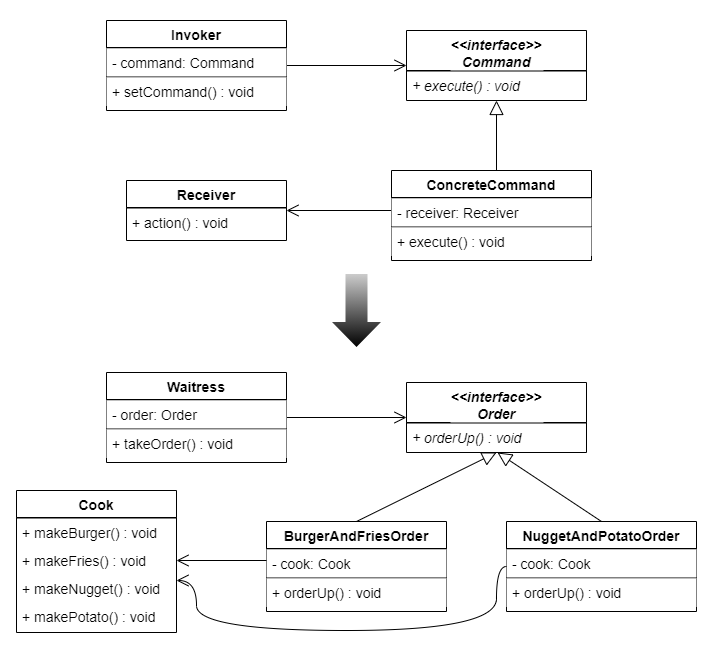

The diagram above was exported from draw.io. Its source (the exported page's mxGraphModel, read from the mxfile embedded in the PNG):
<mxGraphModel dx="1185" dy="685" grid="1" gridSize="10" guides="1" tooltips="1" connect="1" arrows="1" fold="1" page="1" pageScale="1" pageWidth="827" pageHeight="1169" math="0" shadow="0">
  <root>
    <mxCell id="WIyWlLk6GJQsqaUBKTNV-0" />
    <mxCell id="WIyWlLk6GJQsqaUBKTNV-1" parent="WIyWlLk6GJQsqaUBKTNV-0" />
    <mxCell id="4EwjXwDlC9fjcG2n-Tk4-108" value="" style="group;strokeColor=#FFFFFF;strokeWidth=1;perimeterSpacing=1;fillColor=#ffffff;container=0;" parent="WIyWlLk6GJQsqaUBKTNV-1" vertex="1" connectable="0">
      <mxGeometry x="334" y="90" width="710" height="650" as="geometry" />
    </mxCell>
    <mxCell id="4EwjXwDlC9fjcG2n-Tk4-0" value="&lt;&lt;interface&gt;&gt;&#10;Command" style="swimlane;fontStyle=3;align=center;verticalAlign=top;childLayout=stackLayout;horizontal=1;startSize=40;horizontalStack=0;resizeParent=1;resizeLast=0;collapsible=1;marginBottom=0;rounded=0;shadow=0;strokeWidth=1;fontFamily=Helvetica;fontSize=14;labelBackgroundColor=#FFFFFF;" parent="WIyWlLk6GJQsqaUBKTNV-1" vertex="1">
      <mxGeometry x="740" y="120" width="180" height="70" as="geometry">
        <mxRectangle x="230" y="140" width="160" height="26" as="alternateBounds" />
      </mxGeometry>
    </mxCell>
    <mxCell id="4EwjXwDlC9fjcG2n-Tk4-3" value="" style="line;html=1;strokeWidth=1;align=left;verticalAlign=middle;spacingTop=-1;spacingLeft=3;spacingRight=3;rotatable=0;labelPosition=right;points=[];portConstraint=eastwest;fontFamily=Helvetica;fontSize=14;labelBackgroundColor=#FFFFFF;noLabel=0;portConstraintRotation=0;perimeterSpacing=0;shadow=0;sketch=0;fontStyle=0" parent="4EwjXwDlC9fjcG2n-Tk4-0" vertex="1">
      <mxGeometry y="40" width="180" height="1" as="geometry" />
    </mxCell>
    <mxCell id="4EwjXwDlC9fjcG2n-Tk4-9" value="+ execute() : void" style="text;align=left;verticalAlign=top;spacingLeft=4;spacingRight=4;overflow=hidden;rotatable=0;points=[[0,0.5],[1,0.5]];portConstraint=eastwest;fontFamily=Helvetica;fontSize=14;labelBackgroundColor=#ffffff;fontStyle=2" parent="4EwjXwDlC9fjcG2n-Tk4-0" vertex="1">
      <mxGeometry y="41" width="180" height="28" as="geometry" />
    </mxCell>
    <mxCell id="NULCyl6ScGgE80-NYEup-9" style="edgeStyle=orthogonalEdgeStyle;curved=1;orthogonalLoop=1;jettySize=auto;html=1;entryX=1;entryY=0.5;entryDx=0;entryDy=0;endArrow=open;endFill=0;endSize=10;fontColor=#000000;" edge="1" parent="WIyWlLk6GJQsqaUBKTNV-1" target="NULCyl6ScGgE80-NYEup-3">
      <mxGeometry relative="1" as="geometry">
        <mxPoint x="735" y="300" as="sourcePoint" />
      </mxGeometry>
    </mxCell>
    <mxCell id="EJe9Kt5ENHRKaAZmUUUY-7" value="" style="endArrow=block;endSize=12;endFill=0;html=1;fontFamily=Helvetica;fontSize=14;exitX=0.5;exitY=0;exitDx=0;exitDy=0;entryX=0.5;entryY=1;entryDx=0;entryDy=0;" parent="WIyWlLk6GJQsqaUBKTNV-1" target="4EwjXwDlC9fjcG2n-Tk4-0" edge="1">
      <mxGeometry x="424.5" y="323.23" width="160" as="geometry">
        <mxPoint x="830" y="270" as="sourcePoint" />
        <mxPoint x="550" y="390" as="targetPoint" />
      </mxGeometry>
    </mxCell>
    <mxCell id="NULCyl6ScGgE80-NYEup-7" style="edgeStyle=orthogonalEdgeStyle;curved=1;orthogonalLoop=1;jettySize=auto;html=1;entryX=0;entryY=0.5;entryDx=0;entryDy=0;endArrow=open;endFill=0;endSize=10;fontColor=#000000;" edge="1" parent="WIyWlLk6GJQsqaUBKTNV-1" target="4EwjXwDlC9fjcG2n-Tk4-0">
      <mxGeometry relative="1" as="geometry">
        <mxPoint x="620" y="155" as="sourcePoint" />
      </mxGeometry>
    </mxCell>
    <mxCell id="NULCyl6ScGgE80-NYEup-3" value="Receiver" style="swimlane;fontStyle=1;align=center;verticalAlign=top;childLayout=stackLayout;horizontal=1;startSize=27;horizontalStack=0;resizeParent=1;resizeLast=0;collapsible=1;marginBottom=0;rounded=0;shadow=0;strokeWidth=1;fontFamily=Helvetica;fontSize=14;labelBackgroundColor=#FFFFFF;" vertex="1" parent="WIyWlLk6GJQsqaUBKTNV-1">
      <mxGeometry x="460" y="270" width="160" height="60" as="geometry">
        <mxRectangle x="230" y="140" width="160" height="26" as="alternateBounds" />
      </mxGeometry>
    </mxCell>
    <mxCell id="NULCyl6ScGgE80-NYEup-4" value="" style="line;html=1;strokeWidth=1;align=left;verticalAlign=middle;spacingTop=-1;spacingLeft=3;spacingRight=3;rotatable=0;labelPosition=right;points=[];portConstraint=eastwest;fontFamily=Helvetica;fontSize=14;labelBackgroundColor=#FFFFFF;noLabel=0;portConstraintRotation=0;perimeterSpacing=0;shadow=0;sketch=0;fontStyle=0" vertex="1" parent="NULCyl6ScGgE80-NYEup-3">
      <mxGeometry y="27" width="160" height="1" as="geometry" />
    </mxCell>
    <mxCell id="NULCyl6ScGgE80-NYEup-5" value="+ action() : void" style="text;align=left;verticalAlign=top;spacingLeft=4;spacingRight=4;overflow=hidden;rotatable=0;points=[[0,0.5],[1,0.5]];portConstraint=eastwest;fontFamily=Helvetica;fontSize=14;labelBackgroundColor=#ffffff;fontStyle=0" vertex="1" parent="NULCyl6ScGgE80-NYEup-3">
      <mxGeometry y="28" width="160" height="28" as="geometry" />
    </mxCell>
    <mxCell id="NULCyl6ScGgE80-NYEup-10" value="&lt;&lt;interface&gt;&gt;&#10;Order" style="swimlane;fontStyle=3;align=center;verticalAlign=top;childLayout=stackLayout;horizontal=1;startSize=40;horizontalStack=0;resizeParent=1;resizeLast=0;collapsible=1;marginBottom=0;rounded=0;shadow=0;strokeWidth=1;fontFamily=Helvetica;fontSize=14;labelBackgroundColor=#FFFFFF;" vertex="1" parent="WIyWlLk6GJQsqaUBKTNV-1">
      <mxGeometry x="740" y="472" width="180" height="70" as="geometry">
        <mxRectangle x="230" y="140" width="160" height="26" as="alternateBounds" />
      </mxGeometry>
    </mxCell>
    <mxCell id="NULCyl6ScGgE80-NYEup-11" value="" style="line;html=1;strokeWidth=1;align=left;verticalAlign=middle;spacingTop=-1;spacingLeft=3;spacingRight=3;rotatable=0;labelPosition=right;points=[];portConstraint=eastwest;fontFamily=Helvetica;fontSize=14;labelBackgroundColor=#FFFFFF;noLabel=0;portConstraintRotation=0;perimeterSpacing=0;shadow=0;sketch=0;fontStyle=0" vertex="1" parent="NULCyl6ScGgE80-NYEup-10">
      <mxGeometry y="40" width="180" height="1" as="geometry" />
    </mxCell>
    <mxCell id="NULCyl6ScGgE80-NYEup-12" value="+ orderUp() : void" style="text;align=left;verticalAlign=top;spacingLeft=4;spacingRight=4;overflow=hidden;rotatable=0;points=[[0,0.5],[1,0.5]];portConstraint=eastwest;fontFamily=Helvetica;fontSize=14;labelBackgroundColor=#ffffff;fontStyle=2" vertex="1" parent="NULCyl6ScGgE80-NYEup-10">
      <mxGeometry y="41" width="180" height="28" as="geometry" />
    </mxCell>
    <mxCell id="NULCyl6ScGgE80-NYEup-17" value="" style="endArrow=block;endSize=12;endFill=0;html=1;fontFamily=Helvetica;fontSize=14;exitX=0.5;exitY=0;exitDx=0;exitDy=0;entryX=0.5;entryY=1;entryDx=0;entryDy=0;" edge="1" parent="WIyWlLk6GJQsqaUBKTNV-1" source="NULCyl6ScGgE80-NYEup-95" target="NULCyl6ScGgE80-NYEup-10">
      <mxGeometry x="424.5" y="675.23" width="160" as="geometry">
        <mxPoint x="830" y="610" as="sourcePoint" />
        <mxPoint x="550" y="742" as="targetPoint" />
      </mxGeometry>
    </mxCell>
    <mxCell id="NULCyl6ScGgE80-NYEup-18" style="edgeStyle=orthogonalEdgeStyle;curved=1;orthogonalLoop=1;jettySize=auto;html=1;entryX=0;entryY=0.5;entryDx=0;entryDy=0;endArrow=open;endFill=0;endSize=10;fontColor=#000000;" edge="1" parent="WIyWlLk6GJQsqaUBKTNV-1" target="NULCyl6ScGgE80-NYEup-10">
      <mxGeometry relative="1" as="geometry">
        <mxPoint x="620" y="507" as="sourcePoint" />
      </mxGeometry>
    </mxCell>
    <mxCell id="NULCyl6ScGgE80-NYEup-22" value="Cook" style="swimlane;fontStyle=1;align=center;verticalAlign=top;childLayout=stackLayout;horizontal=1;startSize=27;horizontalStack=0;resizeParent=1;resizeLast=0;collapsible=1;marginBottom=0;rounded=0;shadow=0;strokeWidth=1;fontFamily=Helvetica;fontSize=14;labelBackgroundColor=#FFFFFF;" vertex="1" parent="WIyWlLk6GJQsqaUBKTNV-1">
      <mxGeometry x="350" y="580" width="160" height="142" as="geometry">
        <mxRectangle x="230" y="140" width="160" height="26" as="alternateBounds" />
      </mxGeometry>
    </mxCell>
    <mxCell id="NULCyl6ScGgE80-NYEup-23" value="" style="line;html=1;strokeWidth=1;align=left;verticalAlign=middle;spacingTop=-1;spacingLeft=3;spacingRight=3;rotatable=0;labelPosition=right;points=[];portConstraint=eastwest;fontFamily=Helvetica;fontSize=14;labelBackgroundColor=#FFFFFF;noLabel=0;portConstraintRotation=0;perimeterSpacing=0;shadow=0;sketch=0;fontStyle=0" vertex="1" parent="NULCyl6ScGgE80-NYEup-22">
      <mxGeometry y="27" width="160" height="1" as="geometry" />
    </mxCell>
    <mxCell id="NULCyl6ScGgE80-NYEup-24" value="+ makeBurger() : void" style="text;align=left;verticalAlign=top;spacingLeft=4;spacingRight=4;overflow=hidden;rotatable=0;points=[[0,0.5],[1,0.5]];portConstraint=eastwest;fontFamily=Helvetica;fontSize=14;labelBackgroundColor=#ffffff;fontStyle=0" vertex="1" parent="NULCyl6ScGgE80-NYEup-22">
      <mxGeometry y="28" width="160" height="28" as="geometry" />
    </mxCell>
    <mxCell id="NULCyl6ScGgE80-NYEup-25" value="+ makeFries() : void" style="text;align=left;verticalAlign=top;spacingLeft=4;spacingRight=4;overflow=hidden;rotatable=0;points=[[0,0.5],[1,0.5]];portConstraint=eastwest;fontFamily=Helvetica;fontSize=14;labelBackgroundColor=#ffffff;fontStyle=0" vertex="1" parent="NULCyl6ScGgE80-NYEup-22">
      <mxGeometry y="56" width="160" height="28" as="geometry" />
    </mxCell>
    <mxCell id="NULCyl6ScGgE80-NYEup-101" value="+ makeNugget() : void" style="text;align=left;verticalAlign=top;spacingLeft=4;spacingRight=4;overflow=hidden;rotatable=0;points=[[0,0.5],[1,0.5]];portConstraint=eastwest;fontFamily=Helvetica;fontSize=14;labelBackgroundColor=#ffffff;fontStyle=0" vertex="1" parent="NULCyl6ScGgE80-NYEup-22">
      <mxGeometry y="84" width="160" height="28" as="geometry" />
    </mxCell>
    <mxCell id="NULCyl6ScGgE80-NYEup-102" value="+ makePotato() : void" style="text;align=left;verticalAlign=top;spacingLeft=4;spacingRight=4;overflow=hidden;rotatable=0;points=[[0,0.5],[1,0.5]];portConstraint=eastwest;fontFamily=Helvetica;fontSize=14;labelBackgroundColor=#ffffff;fontStyle=0" vertex="1" parent="NULCyl6ScGgE80-NYEup-22">
      <mxGeometry y="112" width="160" height="28" as="geometry" />
    </mxCell>
    <mxCell id="NULCyl6ScGgE80-NYEup-26" value="" style="shape=flexArrow;endArrow=classic;html=1;fontColor=#000000;strokeWidth=7;fillColor=#000000;sketch=0;shadow=0;rounded=1;strokeColor=none;gradientDirection=north;gradientColor=#CCCCCC;width=16;" edge="1" parent="WIyWlLk6GJQsqaUBKTNV-1">
      <mxGeometry width="50" height="50" relative="1" as="geometry">
        <mxPoint x="690" y="360" as="sourcePoint" />
        <mxPoint x="690" y="440" as="targetPoint" />
      </mxGeometry>
    </mxCell>
    <mxCell id="NULCyl6ScGgE80-NYEup-83" value="ConcreteCommand" style="swimlane;fontStyle=1;align=center;verticalAlign=top;childLayout=stackLayout;horizontal=1;startSize=27;horizontalStack=0;resizeParent=1;resizeLast=0;collapsible=1;marginBottom=0;rounded=0;shadow=0;strokeWidth=1;fontFamily=Helvetica;fontSize=14;labelBackgroundColor=#FFFFFF;" vertex="1" parent="WIyWlLk6GJQsqaUBKTNV-1">
      <mxGeometry x="725" y="260" width="200" height="90" as="geometry">
        <mxRectangle x="230" y="140" width="160" height="26" as="alternateBounds" />
      </mxGeometry>
    </mxCell>
    <mxCell id="NULCyl6ScGgE80-NYEup-84" value="" style="line;html=1;strokeWidth=1;align=left;verticalAlign=middle;spacingTop=-1;spacingLeft=3;spacingRight=3;rotatable=0;labelPosition=right;points=[];portConstraint=eastwest;fontFamily=Helvetica;fontSize=14;labelBackgroundColor=#FFFFFF;noLabel=0;portConstraintRotation=0;perimeterSpacing=0;shadow=0;sketch=0;fontStyle=0" vertex="1" parent="NULCyl6ScGgE80-NYEup-83">
      <mxGeometry y="27" width="200" height="1" as="geometry" />
    </mxCell>
    <mxCell id="NULCyl6ScGgE80-NYEup-85" value="- receiver: Receiver" style="text;align=left;verticalAlign=top;spacingLeft=4;spacingRight=4;overflow=hidden;rotatable=0;points=[[0,0.5],[1,0.5]];portConstraint=eastwest;fontFamily=Helvetica;fontSize=14;labelBackgroundColor=#ffffff;fillColor=#ffffff;fontStyle=0" vertex="1" parent="NULCyl6ScGgE80-NYEup-83">
      <mxGeometry y="28" width="200" height="28" as="geometry" />
    </mxCell>
    <mxCell id="NULCyl6ScGgE80-NYEup-89" value="" style="line;html=1;strokeWidth=1;align=left;verticalAlign=middle;spacingTop=-1;spacingLeft=3;spacingRight=3;rotatable=0;labelPosition=right;points=[];portConstraint=eastwest;fontFamily=Helvetica;fontSize=14;labelBackgroundColor=#FFFFFF;noLabel=0;portConstraintRotation=0;perimeterSpacing=0;shadow=0;sketch=0;fontStyle=0" vertex="1" parent="NULCyl6ScGgE80-NYEup-83">
      <mxGeometry y="56" width="200" height="1" as="geometry" />
    </mxCell>
    <mxCell id="NULCyl6ScGgE80-NYEup-90" value="+ execute() : void" style="text;align=left;verticalAlign=top;spacingLeft=4;spacingRight=4;overflow=hidden;rotatable=0;points=[[0,0.5],[1,0.5]];portConstraint=eastwest;fontFamily=Helvetica;fontSize=14;labelBackgroundColor=#ffffff;fillColor=#ffffff;fontStyle=0" vertex="1" parent="NULCyl6ScGgE80-NYEup-83">
      <mxGeometry y="57" width="200" height="28" as="geometry" />
    </mxCell>
    <mxCell id="NULCyl6ScGgE80-NYEup-95" value="BurgerAndFriesOrder" style="swimlane;fontStyle=1;align=center;verticalAlign=top;childLayout=stackLayout;horizontal=1;startSize=27;horizontalStack=0;resizeParent=1;resizeLast=0;collapsible=1;marginBottom=0;rounded=0;shadow=0;strokeWidth=1;fontFamily=Helvetica;fontSize=14;labelBackgroundColor=#FFFFFF;" vertex="1" parent="WIyWlLk6GJQsqaUBKTNV-1">
      <mxGeometry x="600" y="611" width="180" height="90" as="geometry">
        <mxRectangle x="230" y="140" width="160" height="26" as="alternateBounds" />
      </mxGeometry>
    </mxCell>
    <mxCell id="NULCyl6ScGgE80-NYEup-96" value="" style="line;html=1;strokeWidth=1;align=left;verticalAlign=middle;spacingTop=-1;spacingLeft=3;spacingRight=3;rotatable=0;labelPosition=right;points=[];portConstraint=eastwest;fontFamily=Helvetica;fontSize=14;labelBackgroundColor=#FFFFFF;noLabel=0;portConstraintRotation=0;perimeterSpacing=0;shadow=0;sketch=0;fontStyle=0" vertex="1" parent="NULCyl6ScGgE80-NYEup-95">
      <mxGeometry y="27" width="180" height="1" as="geometry" />
    </mxCell>
    <mxCell id="NULCyl6ScGgE80-NYEup-97" value="- cook: Cook" style="text;align=left;verticalAlign=top;spacingLeft=4;spacingRight=4;overflow=hidden;rotatable=0;points=[[0,0.5],[1,0.5]];portConstraint=eastwest;fontFamily=Helvetica;fontSize=14;labelBackgroundColor=#ffffff;fillColor=#ffffff;fontStyle=0" vertex="1" parent="NULCyl6ScGgE80-NYEup-95">
      <mxGeometry y="28" width="180" height="28" as="geometry" />
    </mxCell>
    <mxCell id="NULCyl6ScGgE80-NYEup-98" value="" style="line;html=1;strokeWidth=1;align=left;verticalAlign=middle;spacingTop=-1;spacingLeft=3;spacingRight=3;rotatable=0;labelPosition=right;points=[];portConstraint=eastwest;fontFamily=Helvetica;fontSize=14;labelBackgroundColor=#FFFFFF;noLabel=0;portConstraintRotation=0;perimeterSpacing=0;shadow=0;sketch=0;fontStyle=0" vertex="1" parent="NULCyl6ScGgE80-NYEup-95">
      <mxGeometry y="56" width="180" height="1" as="geometry" />
    </mxCell>
    <mxCell id="NULCyl6ScGgE80-NYEup-99" value="+ orderUp() : void" style="text;align=left;verticalAlign=top;spacingLeft=4;spacingRight=4;overflow=hidden;rotatable=0;points=[[0,0.5],[1,0.5]];portConstraint=eastwest;fontFamily=Helvetica;fontSize=14;labelBackgroundColor=#ffffff;fillColor=#ffffff;fontStyle=0" vertex="1" parent="NULCyl6ScGgE80-NYEup-95">
      <mxGeometry y="57" width="180" height="28" as="geometry" />
    </mxCell>
    <mxCell id="NULCyl6ScGgE80-NYEup-103" value="NuggetAndPotatoOrder" style="swimlane;fontStyle=1;align=center;verticalAlign=top;childLayout=stackLayout;horizontal=1;startSize=27;horizontalStack=0;resizeParent=1;resizeLast=0;collapsible=1;marginBottom=0;rounded=0;shadow=0;strokeWidth=1;fontFamily=Helvetica;fontSize=14;labelBackgroundColor=#FFFFFF;" vertex="1" parent="WIyWlLk6GJQsqaUBKTNV-1">
      <mxGeometry x="840" y="611" width="190" height="90" as="geometry">
        <mxRectangle x="230" y="140" width="160" height="26" as="alternateBounds" />
      </mxGeometry>
    </mxCell>
    <mxCell id="NULCyl6ScGgE80-NYEup-104" value="" style="line;html=1;strokeWidth=1;align=left;verticalAlign=middle;spacingTop=-1;spacingLeft=3;spacingRight=3;rotatable=0;labelPosition=right;points=[];portConstraint=eastwest;fontFamily=Helvetica;fontSize=14;labelBackgroundColor=#FFFFFF;noLabel=0;portConstraintRotation=0;perimeterSpacing=0;shadow=0;sketch=0;fontStyle=0" vertex="1" parent="NULCyl6ScGgE80-NYEup-103">
      <mxGeometry y="27" width="190" height="1" as="geometry" />
    </mxCell>
    <mxCell id="NULCyl6ScGgE80-NYEup-105" value="- cook: Cook" style="text;align=left;verticalAlign=top;spacingLeft=4;spacingRight=4;overflow=hidden;rotatable=0;points=[[0,0.5],[1,0.5]];portConstraint=eastwest;fontFamily=Helvetica;fontSize=14;labelBackgroundColor=#ffffff;fillColor=#ffffff;fontStyle=0" vertex="1" parent="NULCyl6ScGgE80-NYEup-103">
      <mxGeometry y="28" width="190" height="28" as="geometry" />
    </mxCell>
    <mxCell id="NULCyl6ScGgE80-NYEup-106" value="" style="line;html=1;strokeWidth=1;align=left;verticalAlign=middle;spacingTop=-1;spacingLeft=3;spacingRight=3;rotatable=0;labelPosition=right;points=[];portConstraint=eastwest;fontFamily=Helvetica;fontSize=14;labelBackgroundColor=#FFFFFF;noLabel=0;portConstraintRotation=0;perimeterSpacing=0;shadow=0;sketch=0;fontStyle=0" vertex="1" parent="NULCyl6ScGgE80-NYEup-103">
      <mxGeometry y="56" width="190" height="1" as="geometry" />
    </mxCell>
    <mxCell id="NULCyl6ScGgE80-NYEup-107" value="+ orderUp() : void" style="text;align=left;verticalAlign=top;spacingLeft=4;spacingRight=4;overflow=hidden;rotatable=0;points=[[0,0.5],[1,0.5]];portConstraint=eastwest;fontFamily=Helvetica;fontSize=14;labelBackgroundColor=#ffffff;fillColor=#ffffff;fontStyle=0" vertex="1" parent="NULCyl6ScGgE80-NYEup-103">
      <mxGeometry y="57" width="190" height="28" as="geometry" />
    </mxCell>
    <mxCell id="NULCyl6ScGgE80-NYEup-108" value="" style="endArrow=block;endSize=12;endFill=0;html=1;fontFamily=Helvetica;fontSize=14;exitX=0.5;exitY=0;exitDx=0;exitDy=0;" edge="1" parent="WIyWlLk6GJQsqaUBKTNV-1" source="NULCyl6ScGgE80-NYEup-103">
      <mxGeometry x="434.5" y="685.23" width="160" as="geometry">
        <mxPoint x="700" y="621" as="sourcePoint" />
        <mxPoint x="831" y="542" as="targetPoint" />
      </mxGeometry>
    </mxCell>
    <mxCell id="NULCyl6ScGgE80-NYEup-110" style="edgeStyle=orthogonalEdgeStyle;curved=1;orthogonalLoop=1;jettySize=auto;html=1;endArrow=open;endFill=0;endSize=10;fontColor=#000000;" edge="1" parent="WIyWlLk6GJQsqaUBKTNV-1" target="NULCyl6ScGgE80-NYEup-25">
      <mxGeometry relative="1" as="geometry">
        <mxPoint x="600" y="650" as="sourcePoint" />
        <mxPoint x="660" y="670" as="targetPoint" />
      </mxGeometry>
    </mxCell>
    <mxCell id="NULCyl6ScGgE80-NYEup-112" style="edgeStyle=orthogonalEdgeStyle;curved=1;orthogonalLoop=1;jettySize=auto;html=1;endArrow=open;endFill=0;endSize=10;fontColor=#000000;exitX=0;exitY=0.5;exitDx=0;exitDy=0;" edge="1" parent="WIyWlLk6GJQsqaUBKTNV-1" source="NULCyl6ScGgE80-NYEup-103">
      <mxGeometry relative="1" as="geometry">
        <mxPoint x="600" y="670" as="sourcePoint" />
        <mxPoint x="510" y="670" as="targetPoint" />
        <Array as="points">
          <mxPoint x="830" y="656" />
          <mxPoint x="830" y="720" />
          <mxPoint x="530" y="720" />
          <mxPoint x="530" y="670" />
        </Array>
      </mxGeometry>
    </mxCell>
    <mxCell id="NULCyl6ScGgE80-NYEup-113" value="Waitress" style="swimlane;fontStyle=1;align=center;verticalAlign=top;childLayout=stackLayout;horizontal=1;startSize=27;horizontalStack=0;resizeParent=1;resizeLast=0;collapsible=1;marginBottom=0;rounded=0;shadow=0;strokeWidth=1;fontFamily=Helvetica;fontSize=14;labelBackgroundColor=#FFFFFF;" vertex="1" parent="WIyWlLk6GJQsqaUBKTNV-1">
      <mxGeometry x="440" y="462" width="180" height="90" as="geometry">
        <mxRectangle x="230" y="140" width="160" height="26" as="alternateBounds" />
      </mxGeometry>
    </mxCell>
    <mxCell id="NULCyl6ScGgE80-NYEup-114" value="" style="line;html=1;strokeWidth=1;align=left;verticalAlign=middle;spacingTop=-1;spacingLeft=3;spacingRight=3;rotatable=0;labelPosition=right;points=[];portConstraint=eastwest;fontFamily=Helvetica;fontSize=14;labelBackgroundColor=#FFFFFF;noLabel=0;portConstraintRotation=0;perimeterSpacing=0;shadow=0;sketch=0;fontStyle=0" vertex="1" parent="NULCyl6ScGgE80-NYEup-113">
      <mxGeometry y="27" width="180" height="1" as="geometry" />
    </mxCell>
    <mxCell id="NULCyl6ScGgE80-NYEup-115" value="- order: Order" style="text;align=left;verticalAlign=top;spacingLeft=4;spacingRight=4;overflow=hidden;rotatable=0;points=[[0,0.5],[1,0.5]];portConstraint=eastwest;fontFamily=Helvetica;fontSize=14;labelBackgroundColor=#ffffff;fillColor=#ffffff;fontStyle=0" vertex="1" parent="NULCyl6ScGgE80-NYEup-113">
      <mxGeometry y="28" width="180" height="28" as="geometry" />
    </mxCell>
    <mxCell id="NULCyl6ScGgE80-NYEup-116" value="" style="line;html=1;strokeWidth=1;align=left;verticalAlign=middle;spacingTop=-1;spacingLeft=3;spacingRight=3;rotatable=0;labelPosition=right;points=[];portConstraint=eastwest;fontFamily=Helvetica;fontSize=14;labelBackgroundColor=#FFFFFF;noLabel=0;portConstraintRotation=0;perimeterSpacing=0;shadow=0;sketch=0;fontStyle=0" vertex="1" parent="NULCyl6ScGgE80-NYEup-113">
      <mxGeometry y="56" width="180" height="1" as="geometry" />
    </mxCell>
    <mxCell id="NULCyl6ScGgE80-NYEup-117" value="+ takeOrder() : void" style="text;align=left;verticalAlign=top;spacingLeft=4;spacingRight=4;overflow=hidden;rotatable=0;points=[[0,0.5],[1,0.5]];portConstraint=eastwest;fontFamily=Helvetica;fontSize=14;labelBackgroundColor=#ffffff;fillColor=#ffffff;fontStyle=0" vertex="1" parent="NULCyl6ScGgE80-NYEup-113">
      <mxGeometry y="57" width="180" height="28" as="geometry" />
    </mxCell>
    <mxCell id="NULCyl6ScGgE80-NYEup-118" value="Invoker" style="swimlane;fontStyle=1;align=center;verticalAlign=top;childLayout=stackLayout;horizontal=1;startSize=27;horizontalStack=0;resizeParent=1;resizeLast=0;collapsible=1;marginBottom=0;rounded=0;shadow=0;strokeWidth=1;fontFamily=Helvetica;fontSize=14;labelBackgroundColor=#FFFFFF;" vertex="1" parent="WIyWlLk6GJQsqaUBKTNV-1">
      <mxGeometry x="440" y="110" width="180" height="90" as="geometry">
        <mxRectangle x="230" y="140" width="160" height="26" as="alternateBounds" />
      </mxGeometry>
    </mxCell>
    <mxCell id="NULCyl6ScGgE80-NYEup-119" value="" style="line;html=1;strokeWidth=1;align=left;verticalAlign=middle;spacingTop=-1;spacingLeft=3;spacingRight=3;rotatable=0;labelPosition=right;points=[];portConstraint=eastwest;fontFamily=Helvetica;fontSize=14;labelBackgroundColor=#FFFFFF;noLabel=0;portConstraintRotation=0;perimeterSpacing=0;shadow=0;sketch=0;fontStyle=0" vertex="1" parent="NULCyl6ScGgE80-NYEup-118">
      <mxGeometry y="27" width="180" height="1" as="geometry" />
    </mxCell>
    <mxCell id="NULCyl6ScGgE80-NYEup-120" value="- command: Command" style="text;align=left;verticalAlign=top;spacingLeft=4;spacingRight=4;overflow=hidden;rotatable=0;points=[[0,0.5],[1,0.5]];portConstraint=eastwest;fontFamily=Helvetica;fontSize=14;labelBackgroundColor=#ffffff;fillColor=#ffffff;fontStyle=0" vertex="1" parent="NULCyl6ScGgE80-NYEup-118">
      <mxGeometry y="28" width="180" height="28" as="geometry" />
    </mxCell>
    <mxCell id="NULCyl6ScGgE80-NYEup-121" value="" style="line;html=1;strokeWidth=1;align=left;verticalAlign=middle;spacingTop=-1;spacingLeft=3;spacingRight=3;rotatable=0;labelPosition=right;points=[];portConstraint=eastwest;fontFamily=Helvetica;fontSize=14;labelBackgroundColor=#FFFFFF;noLabel=0;portConstraintRotation=0;perimeterSpacing=0;shadow=0;sketch=0;fontStyle=0" vertex="1" parent="NULCyl6ScGgE80-NYEup-118">
      <mxGeometry y="56" width="180" height="1" as="geometry" />
    </mxCell>
    <mxCell id="NULCyl6ScGgE80-NYEup-122" value="+ setCommand() : void" style="text;align=left;verticalAlign=top;spacingLeft=4;spacingRight=4;overflow=hidden;rotatable=0;points=[[0,0.5],[1,0.5]];portConstraint=eastwest;fontFamily=Helvetica;fontSize=14;labelBackgroundColor=#ffffff;fillColor=#ffffff;fontStyle=0" vertex="1" parent="NULCyl6ScGgE80-NYEup-118">
      <mxGeometry y="57" width="180" height="28" as="geometry" />
    </mxCell>
  </root>
</mxGraphModel>